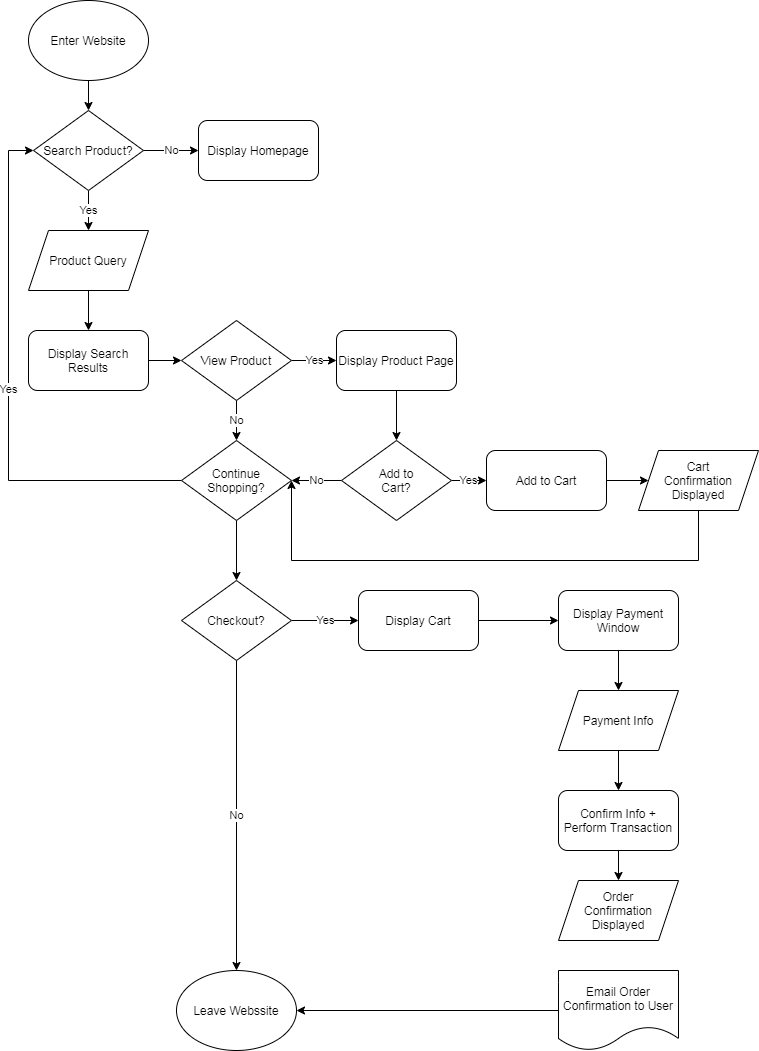

The diagram above was exported from draw.io. Its source (the exported page's mxGraphModel, read from the mxfile embedded in the PNG):
<mxGraphModel dx="1295" dy="682" grid="1" gridSize="10" guides="1" tooltips="1" connect="1" arrows="1" fold="1" page="1" pageScale="1" pageWidth="850" pageHeight="1100" math="0" shadow="0">
  <root>
    <mxCell id="0" />
    <mxCell id="1" parent="0" />
    <mxCell id="8" value="" style="edgeStyle=orthogonalEdgeStyle;rounded=0;orthogonalLoop=1;jettySize=auto;html=1;" parent="1" source="2" target="3" edge="1">
      <mxGeometry relative="1" as="geometry" />
    </mxCell>
    <mxCell id="2" value="Enter Website&lt;br&gt;" style="ellipse;whiteSpace=wrap;html=1;" parent="1" vertex="1">
      <mxGeometry x="60" y="30" width="120" height="80" as="geometry" />
    </mxCell>
    <mxCell id="9" value="Yes" style="edgeStyle=orthogonalEdgeStyle;rounded=0;orthogonalLoop=1;jettySize=auto;html=1;" parent="1" source="3" target="6" edge="1">
      <mxGeometry relative="1" as="geometry" />
    </mxCell>
    <mxCell id="11" value="No" style="edgeStyle=orthogonalEdgeStyle;rounded=0;orthogonalLoop=1;jettySize=auto;html=1;" parent="1" source="3" target="5" edge="1">
      <mxGeometry relative="1" as="geometry" />
    </mxCell>
    <mxCell id="3" value="Search Product?" style="rhombus;whiteSpace=wrap;html=1;" parent="1" vertex="1">
      <mxGeometry x="65" y="140" width="110" height="80" as="geometry" />
    </mxCell>
    <mxCell id="5" value="Display Homepage" style="rounded=1;whiteSpace=wrap;html=1;" parent="1" vertex="1">
      <mxGeometry x="230" y="150" width="120" height="60" as="geometry" />
    </mxCell>
    <mxCell id="10" value="" style="edgeStyle=orthogonalEdgeStyle;rounded=0;orthogonalLoop=1;jettySize=auto;html=1;" parent="1" source="6" target="7" edge="1">
      <mxGeometry relative="1" as="geometry" />
    </mxCell>
    <mxCell id="6" value="Product Query" style="shape=parallelogram;perimeter=parallelogramPerimeter;whiteSpace=wrap;html=1;fixedSize=1;" parent="1" vertex="1">
      <mxGeometry x="60" y="260" width="120" height="60" as="geometry" />
    </mxCell>
    <mxCell id="15" value="" style="edgeStyle=orthogonalEdgeStyle;rounded=0;orthogonalLoop=1;jettySize=auto;html=1;" parent="1" source="7" target="12" edge="1">
      <mxGeometry relative="1" as="geometry" />
    </mxCell>
    <mxCell id="7" value="Display Search Results" style="rounded=1;whiteSpace=wrap;html=1;" parent="1" vertex="1">
      <mxGeometry x="60" y="360" width="120" height="60" as="geometry" />
    </mxCell>
    <mxCell id="14" value="Yes" style="edgeStyle=orthogonalEdgeStyle;rounded=0;orthogonalLoop=1;jettySize=auto;html=1;" parent="1" source="12" target="13" edge="1">
      <mxGeometry relative="1" as="geometry" />
    </mxCell>
    <mxCell id="17" value="No" style="edgeStyle=orthogonalEdgeStyle;rounded=0;orthogonalLoop=1;jettySize=auto;html=1;" parent="1" source="12" target="16" edge="1">
      <mxGeometry relative="1" as="geometry" />
    </mxCell>
    <mxCell id="12" value="View Product" style="rhombus;whiteSpace=wrap;html=1;" parent="1" vertex="1">
      <mxGeometry x="213" y="350" width="110" height="80" as="geometry" />
    </mxCell>
    <mxCell id="22" value="" style="edgeStyle=orthogonalEdgeStyle;rounded=0;orthogonalLoop=1;jettySize=auto;html=1;" parent="1" source="13" target="19" edge="1">
      <mxGeometry relative="1" as="geometry" />
    </mxCell>
    <mxCell id="13" value="Display Product Page" style="rounded=1;whiteSpace=wrap;html=1;" parent="1" vertex="1">
      <mxGeometry x="368" y="360" width="120" height="60" as="geometry" />
    </mxCell>
    <mxCell id="18" value="Yes" style="edgeStyle=orthogonalEdgeStyle;rounded=0;orthogonalLoop=1;jettySize=auto;html=1;entryX=0;entryY=0.5;entryDx=0;entryDy=0;" parent="1" source="16" target="3" edge="1">
      <mxGeometry relative="1" as="geometry">
        <mxPoint x="40" y="510" as="targetPoint" />
        <Array as="points">
          <mxPoint x="40" y="510" />
          <mxPoint x="40" y="180" />
        </Array>
      </mxGeometry>
    </mxCell>
    <mxCell id="29" value="" style="edgeStyle=orthogonalEdgeStyle;rounded=0;orthogonalLoop=1;jettySize=auto;html=1;" parent="1" source="16" target="28" edge="1">
      <mxGeometry relative="1" as="geometry" />
    </mxCell>
    <mxCell id="16" value="Continue&lt;br&gt;Shopping?" style="rhombus;whiteSpace=wrap;html=1;" parent="1" vertex="1">
      <mxGeometry x="213" y="470" width="110" height="80" as="geometry" />
    </mxCell>
    <mxCell id="21" value="No" style="edgeStyle=orthogonalEdgeStyle;rounded=0;orthogonalLoop=1;jettySize=auto;html=1;" parent="1" source="19" target="16" edge="1">
      <mxGeometry relative="1" as="geometry" />
    </mxCell>
    <mxCell id="24" value="Yes" style="edgeStyle=orthogonalEdgeStyle;rounded=0;orthogonalLoop=1;jettySize=auto;html=1;" parent="1" source="19" target="23" edge="1">
      <mxGeometry relative="1" as="geometry" />
    </mxCell>
    <mxCell id="19" value="Add to&lt;br&gt;Cart?" style="rhombus;whiteSpace=wrap;html=1;" parent="1" vertex="1">
      <mxGeometry x="373" y="470" width="110" height="80" as="geometry" />
    </mxCell>
    <mxCell id="26" value="" style="edgeStyle=orthogonalEdgeStyle;rounded=0;orthogonalLoop=1;jettySize=auto;html=1;" parent="1" source="23" target="25" edge="1">
      <mxGeometry relative="1" as="geometry" />
    </mxCell>
    <mxCell id="23" value="Add to Cart" style="rounded=1;whiteSpace=wrap;html=1;" parent="1" vertex="1">
      <mxGeometry x="518" y="480" width="120" height="60" as="geometry" />
    </mxCell>
    <mxCell id="27" style="edgeStyle=orthogonalEdgeStyle;rounded=0;orthogonalLoop=1;jettySize=auto;html=1;entryX=1;entryY=0.5;entryDx=0;entryDy=0;" parent="1" source="25" target="16" edge="1">
      <mxGeometry relative="1" as="geometry">
        <mxPoint x="730" y="590" as="targetPoint" />
        <Array as="points">
          <mxPoint x="730" y="590" />
          <mxPoint x="323" y="590" />
        </Array>
      </mxGeometry>
    </mxCell>
    <mxCell id="25" value="Cart&lt;br&gt;Confirmation&lt;br&gt;Displayed" style="shape=parallelogram;perimeter=parallelogramPerimeter;whiteSpace=wrap;html=1;fixedSize=1;" parent="1" vertex="1">
      <mxGeometry x="670" y="480" width="120" height="60" as="geometry" />
    </mxCell>
    <mxCell id="32" value="Yes" style="edgeStyle=orthogonalEdgeStyle;rounded=0;orthogonalLoop=1;jettySize=auto;html=1;" parent="1" source="28" target="30" edge="1">
      <mxGeometry relative="1" as="geometry" />
    </mxCell>
    <mxCell id="42" value="No" style="edgeStyle=orthogonalEdgeStyle;rounded=0;orthogonalLoop=1;jettySize=auto;html=1;" parent="1" source="28" target="41" edge="1">
      <mxGeometry relative="1" as="geometry" />
    </mxCell>
    <mxCell id="28" value="Checkout?" style="rhombus;whiteSpace=wrap;html=1;" parent="1" vertex="1">
      <mxGeometry x="213" y="610" width="110" height="80" as="geometry" />
    </mxCell>
    <mxCell id="33" value="" style="edgeStyle=orthogonalEdgeStyle;rounded=0;orthogonalLoop=1;jettySize=auto;html=1;" parent="1" source="30" target="31" edge="1">
      <mxGeometry relative="1" as="geometry" />
    </mxCell>
    <mxCell id="30" value="Display Cart" style="rounded=1;whiteSpace=wrap;html=1;" parent="1" vertex="1">
      <mxGeometry x="390" y="620" width="120" height="60" as="geometry" />
    </mxCell>
    <mxCell id="36" value="" style="edgeStyle=orthogonalEdgeStyle;rounded=0;orthogonalLoop=1;jettySize=auto;html=1;" parent="1" source="31" target="34" edge="1">
      <mxGeometry relative="1" as="geometry" />
    </mxCell>
    <mxCell id="31" value="Display Payment&lt;br&gt;Window" style="rounded=1;whiteSpace=wrap;html=1;" parent="1" vertex="1">
      <mxGeometry x="590" y="620" width="120" height="60" as="geometry" />
    </mxCell>
    <mxCell id="37" value="" style="edgeStyle=orthogonalEdgeStyle;rounded=0;orthogonalLoop=1;jettySize=auto;html=1;" parent="1" source="34" target="35" edge="1">
      <mxGeometry relative="1" as="geometry" />
    </mxCell>
    <mxCell id="34" value="Payment Info" style="shape=parallelogram;perimeter=parallelogramPerimeter;whiteSpace=wrap;html=1;fixedSize=1;" parent="1" vertex="1">
      <mxGeometry x="590" y="720" width="120" height="60" as="geometry" />
    </mxCell>
    <mxCell id="39" value="" style="edgeStyle=orthogonalEdgeStyle;rounded=0;orthogonalLoop=1;jettySize=auto;html=1;" parent="1" source="35" target="38" edge="1">
      <mxGeometry relative="1" as="geometry" />
    </mxCell>
    <mxCell id="35" value="Confirm Info +&lt;br&gt;Perform Transaction" style="rounded=1;whiteSpace=wrap;html=1;" parent="1" vertex="1">
      <mxGeometry x="590" y="820" width="120" height="60" as="geometry" />
    </mxCell>
    <mxCell id="38" value="Order&lt;br&gt;Confirmation&lt;br&gt;Displayed" style="shape=parallelogram;perimeter=parallelogramPerimeter;whiteSpace=wrap;html=1;fixedSize=1;" parent="1" vertex="1">
      <mxGeometry x="590" y="910" width="120" height="60" as="geometry" />
    </mxCell>
    <mxCell id="43" style="edgeStyle=orthogonalEdgeStyle;rounded=0;orthogonalLoop=1;jettySize=auto;html=1;entryX=1;entryY=0.5;entryDx=0;entryDy=0;" parent="1" source="40" target="41" edge="1">
      <mxGeometry relative="1" as="geometry" />
    </mxCell>
    <mxCell id="40" value="Email Order Confirmation to User" style="shape=document;whiteSpace=wrap;html=1;boundedLbl=1;" parent="1" vertex="1">
      <mxGeometry x="590" y="1000" width="120" height="80" as="geometry" />
    </mxCell>
    <mxCell id="41" value="Leave Webssite" style="ellipse;whiteSpace=wrap;html=1;" parent="1" vertex="1">
      <mxGeometry x="208" y="1000" width="120" height="80" as="geometry" />
    </mxCell>
  </root>
</mxGraphModel>